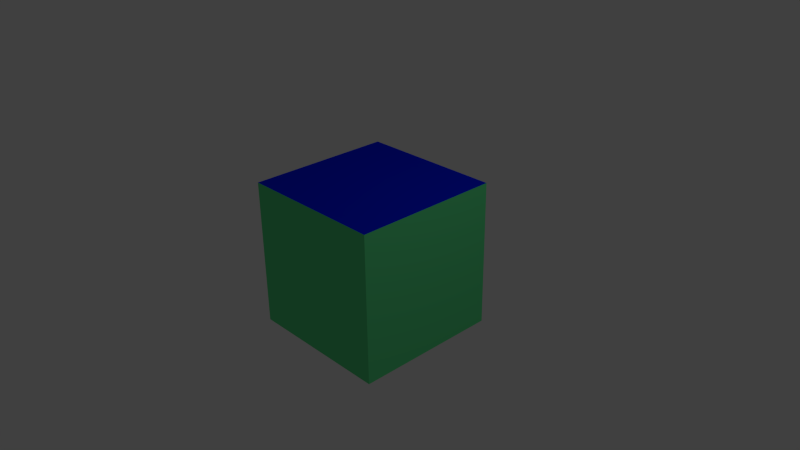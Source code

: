 # Source: perFaceMaterials.blend  (saved by Blender 2.73.0; exported with 4.5.12 LTS)
import bpy
from mathutils import Matrix  # noqa: F401  (used for matrix-valued properties, if any)

bpy.ops.wm.read_factory_settings(use_empty=True)
scene = bpy.context.scene
scene.name = 'Scene'

# ---- collections
col_collection_1 = bpy.data.collections.new('Collection 1'); scene.collection.children.link(col_collection_1)

# ---- materials (node trees are filled in below, after node groups)
mat_material_floor = bpy.data.materials.new('Material.Floor')
mat_material_floor.alpha_threshold = 0.0
mat_material_floor.use_transparent_shadow = False
mat_material_floor.diffuse_color = (0.8, 0.1907, 4.99e-05, 1.0)
mat_material_floor.roughness = 0.5
mat_material_floor.line_color = (0.0, 0.0, 0.0, 1.0)
mat_material_top = bpy.data.materials.new('Material.Top')
mat_material_top.alpha_threshold = 0.0
mat_material_top.use_transparent_shadow = False
mat_material_top.diffuse_color = (0.0, 0.01377, 0.8, 1.0)
mat_material_top.roughness = 0.5
mat_material_top.line_color = (0.0, 0.0, 0.0, 1.0)
mat_material_wall = bpy.data.materials.new('Material.Wall')
mat_material_wall.alpha_threshold = 0.0
mat_material_wall.use_transparent_shadow = False
mat_material_wall.diffuse_color = (0.1204, 0.8, 0.2847, 1.0)
mat_material_wall.roughness = 0.5
mat_material_wall.line_color = (0.0, 0.0, 0.0, 1.0)

# ---- material node trees

# ---- world
world_world = bpy.data.worlds.new('World'); scene.world = world_world
world_world.color = (0.05088, 0.05088, 0.05088)
world_world.use_sun_shadow = False
world_world.sun_shadow_jitter_overblur = 0.0
world_world.cycles.sampling_method = 'MANUAL'
world_world.cycles.sample_map_resolution = 256

# ---- cameras
cam_camera = bpy.data.cameras.new('Camera')
cam_camera.clip_end = 100.0
cam_camera.lens = 35.0
cam_camera.sensor_width = 32.0
cam_camera.sensor_height = 18.0
cam_camera.ortho_scale = 7.314
cam_camera.dof.focus_distance = 0.0
cam_camera.dof.aperture_fstop = 128.0

# ---- lights
light_lamp = bpy.data.lights.new('Lamp', 'POINT')
light_lamp.transmission_factor = 0.0
light_lamp.cutoff_distance = 30.0
light_lamp.energy = 100.0
light_lamp.shadow_buffer_clip_start = 1.001
light_lamp.shadow_soft_size = 0.1
light_lamp.shadow_maximum_resolution = 0.006
light_lamp.use_absolute_resolution = True
light_lamp.cycles.use_multiple_importance_sampling = False

# ---- meshes
me_cube = bpy.data.meshes.new('Cube')
me_cube.from_pydata([(1.0, 1.0, -1.0), (1.0, -1.0, -1.0), (-1.0, -1.0, -1.0), (-1.0, 1.0, -1.0), (1.0, 1.0, 1.0), (1.0, -1.0, 1.0), (-1.0, -1.0, 1.0), (-1.0, 1.0, 1.0)], [], [(0, 1, 2, 3), (4, 7, 6, 5), (0, 4, 5, 1), (1, 5, 6, 2), (2, 6, 7, 3), (4, 0, 3, 7)])
me_cube.polygons.foreach_set('material_index', [0, 1, 2, 2, 2, 2])
me_cube.materials.append(mat_material_floor)
me_cube.materials.append(mat_material_top)
me_cube.materials.append(mat_material_wall)
me_cube.use_remesh_preserve_volume = False
me_cube.use_remesh_preserve_attributes = False
me_cube.use_mirror_vertex_groups = False
me_cube.update()

# ---- objects
ob_cube = bpy.data.objects.new('Cube', me_cube)
ob_lamp = bpy.data.objects.new('Lamp', light_lamp)
ob_camera = bpy.data.objects.new('Camera', cam_camera)

# ---- transforms, parenting, visibility, modifiers, constraints
ob_cube.location = (0.0, 0.0, 0.0)
ob_cube.lock_rotations_4d = False
ob_cube.empty_display_type = 'ARROWS'
ob_cube.lineart.crease_threshold = 0.0
ob_lamp.location = (4.076, 1.005, 5.904)
ob_lamp.rotation_euler = (0.6503, 0.05522, 1.866)
ob_lamp.lock_rotations_4d = False
ob_lamp.empty_display_type = 'ARROWS'
ob_lamp.color = (0.0, 0.0, 0.0, 0.0)
ob_lamp.lineart.crease_threshold = 0.0
ob_camera.location = (7.481, -6.508, 5.344)
ob_camera.rotation_euler = (1.109, 0.01082, 0.8149)
ob_camera.lock_rotations_4d = False
ob_camera.empty_display_type = 'ARROWS'
ob_camera.color = (0.0, 0.0, 0.0, 0.0)
ob_camera.display_type = 'WIRE'
ob_camera.lineart.crease_threshold = 0.0

# ---- collection membership
col_collection_1.objects.link(ob_cube)
col_collection_1.objects.link(ob_lamp)
col_collection_1.objects.link(ob_camera)

# ---- scene / render settings (as saved in the file)
scene.camera = ob_camera
scene.frame_start = 1; scene.frame_end = 250; scene.frame_set(1)
scene.render.engine = 'BLENDER_EEVEE_NEXT'
scene.render.resolution_percentage = 50
scene.render.dither_intensity = 0.0
scene.cycles.use_denoising = False
scene.cycles.samples = 10
scene.cycles.sampling_pattern = 'TABULATED_SOBOL'
scene.cycles.light_sampling_threshold = 0.0
scene.cycles.use_adaptive_sampling = False
scene.cycles.use_light_tree = False
scene.cycles.blur_glossy = 0.0
scene.cycles.pixel_filter_type = 'GAUSSIAN'
scene.cycles.sample_clamp_indirect = 0.0
scene.view_settings.view_transform = 'Standard'
bpy.context.view_layer.update()
